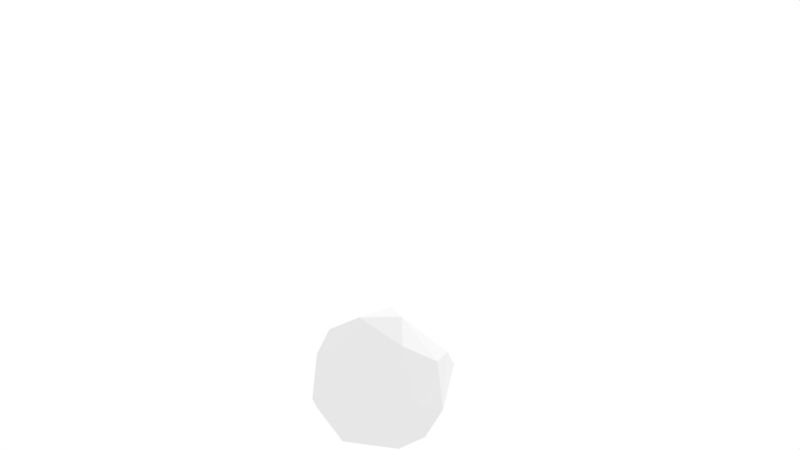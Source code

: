 # Source: bush-1.blend  (saved by Blender 2.80.75; exported with 4.5.12 LTS)
import bpy
from mathutils import Matrix  # noqa: F401  (used for matrix-valued properties, if any)

bpy.ops.wm.read_factory_settings(use_empty=True)
scene = bpy.context.scene
scene.name = 'Scene'

# ---- collections
col_collection_1 = bpy.data.collections.new('Collection 1'); scene.collection.children.link(col_collection_1)

# ---- world
world_world = bpy.data.worlds.new('World'); scene.world = world_world
world_world.color = (1.0, 1.0, 1.0)
world_world.use_sun_shadow = False
world_world.sun_shadow_jitter_overblur = 0.0
world_world.cycles.sampling_method = 'MANUAL'

# ---- cameras
cam_camera = bpy.data.cameras.new('Camera')
cam_camera.clip_end = 100.0
cam_camera.lens = 35.0
cam_camera.sensor_width = 32.0
cam_camera.sensor_height = 18.0
cam_camera.ortho_scale = 7.314
cam_camera.dof.focus_distance = 0.0
cam_camera.dof.aperture_fstop = 128.0

# ---- lights
light_lamp = bpy.data.lights.new('Lamp', 'SUN')
light_lamp.transmission_factor = 0.0
light_lamp.cutoff_distance = 30.0
light_lamp.angle = 0.1993
light_lamp.energy = 1.0
light_lamp.shadow_buffer_clip_start = 1.001
light_lamp.shadow_soft_size = 0.1
light_lamp.shadow_cascade_max_distance = 1000.0

# ---- meshes
me_cone_001 = bpy.data.meshes.new('Cone.001')
me_cone_001.from_pydata([(-0.4946, -1.212, 2.198), (0.2678, -1.858, 1.845), (0.9311, -1.889, 2.127), (-0.07901, 1.582, 0.9271), (0.4261, 1.748, 2.153), (2.59, -0.5776, 2.324), (2.869, -0.09047, 1.421), (2.722, -0.7715, 1.338), (2.72, 0.6885, 1.68), (2.543, 0.4828, 2.425), (2.632, 0.1507, 0.5491), (0.5451, 0.9772, -0.1795), (2.098, 0.8833, 0.205), (0.3045, -0.8857, -0.2001), (-0.2352, -1.46, 0.7319), (-0.4628, 0.1283, 0.06285), (1.067, -0.1962, 3.423), (-0.3157, 0.1141, 3.007), (1.75, -0.9166, -0.07169), (2.068, -0.04613, 3.054), (2.156, 0.976, 2.601), (1.52, -0.2283, -0.3885), (0.4464, 1.716, 0.6957), (-0.6557, 1.034, 0.9217), (0.08586, 1.191, 2.774), (-0.6488, 1.07, 1.963), (0.09365, -0.9332, 3.021), (0.7493, -1.813, 0.6421), (1.688, -1.795, 1.862)], [], [(14, 1, 0), (27, 28, 2), (1, 27, 2), (3, 23, 25), (22, 3, 4), (3, 25, 4), (4, 25, 24), (7, 6, 5), (10, 12, 8), (7, 28, 18), (10, 21, 12), (14, 15, 13), (28, 27, 18), (26, 17, 0), (6, 8, 9, 5), (6, 7, 10), (6, 10, 8), (7, 18, 10), (9, 19, 5), (8, 12, 20, 9), (19, 9, 20), (28, 5, 19), (13, 21, 18, 27), (28, 7, 5), (10, 18, 21), (22, 12, 11), (21, 11, 12), (27, 14, 13), (3, 22, 11, 15, 23), (13, 15, 11, 21), (24, 16, 20, 4), (25, 23, 15, 0), (12, 22, 4, 20), (14, 0, 15), (17, 26, 16, 24), (28, 19, 16, 2), (19, 20, 16), (25, 17, 24), (25, 0, 17), (1, 26, 0), (26, 1, 2, 16), (1, 14, 27)])
_uv = me_cone_001.uv_layers.new(name='UVMap')
_uv.uv.foreach_set('vector', [0.0006596, 0.1584, 0.1586, 0.3149, 0.223, 0.1476, 0.7913, 0.3121, 0.5891, 0.313, 0.7273, 0.4724, 1.0, 0.3149, 0.7913, 0.3121, 0.9091, 0.4724, 0.3909, 0.1103, 0.1506, 0.1458, 0.1781, 0.318, 0.5004, 0.1108, 0.3909, 0.1103, 0.5167, 0.3346, 0.3909, 0.1103, 0.1781, 0.318, 0.5167, 0.3346, 0.5167, 0.3346, 0.1781, 0.318, 0.3636, 0.4724, 0.7832, 1.0, 0.6407, 0.5, 0.9322, 0.6017, 0.5714, 1.0, 0.4343, 1.0, 0.4286, 0.6408, 0.7832, 1.0, 0.9609, 1.0, 0.7281, 1.0, 0.5714, 1.0, 0.6062, 1.0, 0.4343, 1.0, 0.4241, 1.0, 0.2259, 0.6116, 0.4789, 0.5, 0.6275, 1.0, 0.5427, 0.97, 0.6713, 0.8541, 0.4359, 1.0, 0.2345, 1.0, 0.375, 1.0, 0.9171, 0.1127, 0.6459, 0.03377, 0.5303, 0.2593, 0.8617, 0.4362, 0.6407, 0.5, 0.7832, 1.0, 0.5714, 1.0, 0.6407, 0.5, 0.5714, 1.0, 0.4286, 0.6408, 0.7832, 1.0, 0.7281, 1.0, 0.5714, 1.0, 0.2416, 0.527, 0.1401, 1.0, 2.98e-08, 0.6017, 0.4286, 0.6408, 0.4343, 1.0, 0.2268, 1.0, 0.2416, 0.527, 0.1401, 1.0, 0.2416, 0.527, 0.2268, 1.0, 0.0009364, 1.0, 2.98e-08, 0.6017, 0.1401, 1.0, 0.4789, 0.5, 0.7247, 0.6597, 0.6713, 0.8541, 0.5427, 0.97, 0.9609, 1.0, 0.7832, 1.0, 0.9322, 0.6017, 0.5714, 1.0, 0.7281, 1.0, 0.6062, 1.0, 0.9951, 1.0, 0.819, 1.0, 0.9712, 0.5, 0.7247, 0.6597, 0.9712, 0.5, 0.819, 1.0, 0.5427, 0.97, 0.4241, 1.0, 0.4789, 0.5, 0.0626, 0.8205, 0.009044, 0.9897, 2.98e-08, 0.5, 0.2259, 0.6116, 0.1513, 1.0, 0.7193, 0.03377, 0.541, 0.306, 0.7878, 0.4718, 0.984, 0.1966, 1.0, 1.0, 0.703, 1.0, 0.7974, 1.0, 0.9891, 1.0, 0.1712, 1.0, 0.1513, 1.0, 0.2259, 0.6116, 0.375, 1.0, 0.819, 1.0, 0.9951, 1.0, 0.9891, 1.0, 0.7974, 1.0, 0.4241, 1.0, 0.375, 1.0, 0.2259, 0.6116, 0.03263, 0.2694, 0.1459, 0.03377, 0.449, 0.1894, 0.25, 0.49, 0.6267, 1.0, 0.7326, 1.0, 0.703, 1.0, 0.6167, 1.0, 0.7326, 1.0, 0.7974, 1.0, 0.703, 1.0, 0.1712, 1.0, 0.2345, 1.0, 0.09185, 1.0, 0.1712, 1.0, 0.375, 1.0, 0.2345, 1.0, 0.1586, 0.3149, 0.3095, 0.2054, 0.223, 0.1476, 0.3095, 0.2054, 0.1586, 0.3149, 0.5106, 0.4156, 0.4176, 0.2644, 1.0, 0.3149, 0.906, 0.1865, 0.7913, 0.3121])
_ca = me_cone_001.color_attributes.new('Col', 'BYTE_COLOR', 'CORNER')
_ca.data.foreach_set('color', [0.07036, 0.04817, 0.01681, 1.0, 0.005182, 0.1912, 0.0003035, 1.0, 0.005182, 0.1912, 0.0003035, 1.0, 0.05951, 0.004777, 0.0003035, 1.0, 0.04817, 0.1248, 0.004391, 1.0, 0.02956, 0.1441, 0.016, 1.0, 0.005182, 0.1912, 0.0003035, 1.0, 0.05951, 0.004777, 0.0003035, 1.0, 0.02956, 0.1441, 0.016, 1.0, 0.0331, 0.1683, 0.008568, 1.0, 0.05951, 0.1878, 0.05286, 1.0, 0.07421, 0.1779, 0.008023, 1.0, 0.01764, 0.1529, 0.004777, 1.0, 0.0331, 0.1683, 0.008568, 1.0, 0.04519, 0.159, 0.005182, 1.0, 0.0331, 0.1683, 0.008568, 1.0, 0.07421, 0.1779, 0.008023, 1.0, 0.04519, 0.159, 0.005182, 1.0, 0.04519, 0.159, 0.005182, 1.0, 0.07421, 0.1779, 0.008023, 1.0, 0.08228, 0.1812, 0.004025, 1.0, 0.005605, 0.1912, 0.001821, 1.0, 0.006995, 0.1912, 0.0009106, 1.0, 0.1119, 0.1912, 0.0, 1.0, 0.04667, 0.07421, 0.01033, 1.0, 0.04817, 0.1046, 0.004025, 1.0, 0.08866, 0.1878, 0.001214, 1.0, 0.005605, 0.1912, 0.001821, 1.0, 0.04817, 0.1248, 0.004391, 1.0, 0.05951, 0.016, 0.0003035, 1.0, 0.04667, 0.07421, 0.01033, 1.0, 0.05951, 0.005605, 0.0006071, 1.0, 0.04817, 0.1046, 0.004025, 1.0, 0.07036, 0.04817, 0.01681, 1.0, 0.05951, 0.005182, 0.0003035, 1.0, 0.05951, 0.004777, 0.0, 1.0, 0.04817, 0.1248, 0.004391, 1.0, 0.05951, 0.004777, 0.0003035, 1.0, 0.05951, 0.016, 0.0003035, 1.0, 0.1119, 0.1912, 0.0, 1.0, 0.0999, 0.1845, 0.004777, 1.0, 0.005182, 0.1912, 0.0003035, 1.0, 0.006995, 0.1912, 0.0009106, 1.0, 0.08866, 0.1878, 0.001214, 1.0, 0.107, 0.1912, 0.0, 1.0, 0.1119, 0.1912, 0.0, 1.0, 0.006995, 0.1912, 0.0009106, 1.0, 0.005605, 0.1912, 0.001821, 1.0, 0.04667, 0.07421, 0.01033, 1.0, 0.006995, 0.1912, 0.0009106, 1.0, 0.04667, 0.07421, 0.01033, 1.0, 0.08866, 0.1878, 0.001214, 1.0, 0.005605, 0.1912, 0.001821, 1.0, 0.05951, 0.016, 0.0003035, 1.0, 0.04667, 0.07421, 0.01033, 1.0, 0.107, 0.1912, 0.0, 1.0, 0.005182, 0.1912, 0.0, 1.0, 0.1119, 0.1912, 0.0, 1.0, 0.08866, 0.1878, 0.001214, 1.0, 0.04817, 0.1046, 0.004025, 1.0, 0.004777, 0.1812, 0.0, 1.0, 0.107, 0.1912, 0.0, 1.0, 0.005182, 0.1912, 0.0, 1.0, 0.107, 0.1912, 0.0, 1.0, 0.004777, 0.1812, 0.0, 1.0, 0.04817, 0.1248, 0.004391, 1.0, 0.1119, 0.1912, 0.0, 1.0, 0.005182, 0.1912, 0.0, 1.0, 0.05951, 0.004777, 0.0, 1.0, 0.05951, 0.005605, 0.0006071, 1.0, 0.05951, 0.016, 0.0003035, 1.0, 0.05951, 0.004777, 0.0003035, 1.0, 0.04817, 0.1248, 0.004391, 1.0, 0.005605, 0.1912, 0.001821, 1.0, 0.1119, 0.1912, 0.0, 1.0, 0.04667, 0.07421, 0.01033, 1.0, 0.05951, 0.016, 0.0003035, 1.0, 0.05951, 0.005605, 0.0006071, 1.0, 0.01764, 0.1529, 0.004777, 1.0, 0.04817, 0.1046, 0.004025, 1.0, 0.05613, 0.006512, 0.003347, 1.0, 0.05951, 0.005605, 0.0006071, 1.0, 0.05613, 0.006512, 0.003347, 1.0, 0.04817, 0.1046, 0.004025, 1.0, 0.05951, 0.004777, 0.0003035, 1.0, 0.07036, 0.04817, 0.01681, 1.0, 0.05951, 0.004777, 0.0, 1.0, 0.0331, 0.1683, 0.008568, 1.0, 0.01764, 0.1529, 0.004777, 1.0, 0.05613, 0.006512, 0.003347, 1.0, 0.05951, 0.005182, 0.0003035, 1.0, 0.05951, 0.1878, 0.05286, 1.0, 0.05951, 0.004777, 0.0, 1.0, 0.05951, 0.005182, 0.0003035, 1.0, 0.05613, 0.006512, 0.003347, 1.0, 0.05951, 0.005605, 0.0006071, 1.0, 0.08228, 0.1812, 0.004025, 1.0, 0.1119, 0.1912, 0.0, 1.0, 0.004777, 0.1812, 0.0, 1.0, 0.04519, 0.159, 0.005182, 1.0, 0.07421, 0.1779, 0.008023, 1.0, 0.05951, 0.1878, 0.05286, 1.0, 0.05951, 0.005182, 0.0003035, 1.0, 0.005182, 0.1912, 0.0003035, 1.0, 0.04817, 0.1046, 0.004025, 1.0, 0.01764, 0.1529, 0.004777, 1.0, 0.04519, 0.159, 0.005182, 1.0, 0.004777, 0.1812, 0.0, 1.0, 0.07036, 0.04817, 0.01681, 1.0, 0.005182, 0.1912, 0.0003035, 1.0, 0.05951, 0.005182, 0.0003035, 1.0, 0.0999, 0.1845, 0.004777, 1.0, 0.1119, 0.1912, 0.0, 1.0, 0.1119, 0.1912, 0.0, 1.0, 0.08228, 0.1812, 0.004025, 1.0, 0.04817, 0.1248, 0.004391, 1.0, 0.005182, 0.1912, 0.0, 1.0, 0.1119, 0.1912, 0.0, 1.0, 0.02956, 0.1441, 0.016, 1.0, 0.005182, 0.1912, 0.0, 1.0, 0.004777, 0.1812, 0.0, 1.0, 0.1119, 0.1912, 0.0, 1.0, 0.07421, 0.1779, 0.008023, 1.0, 0.0999, 0.1845, 0.004777, 1.0, 0.08228, 0.1812, 0.004025, 1.0, 0.07421, 0.1779, 0.008023, 1.0, 0.005182, 0.1912, 0.0003035, 1.0, 0.0999, 0.1845, 0.004777, 1.0, 0.005182, 0.1912, 0.0003035, 1.0, 0.1119, 0.1912, 0.0, 1.0, 0.005182, 0.1912, 0.0003035, 1.0, 0.1119, 0.1912, 0.0, 1.0, 0.005182, 0.1912, 0.0003035, 1.0, 0.02956, 0.1441, 0.016, 1.0, 0.1119, 0.1912, 0.0, 1.0, 0.005182, 0.1912, 0.0003035, 1.0, 0.07036, 0.04817, 0.01681, 1.0, 0.05951, 0.004777, 0.0003035, 1.0])
me_cone_001.use_remesh_preserve_volume = False
me_cone_001.use_remesh_preserve_attributes = False
me_cone_001.use_mirror_vertex_groups = False
me_cone_001.update()

# ---- objects
ob_cone_001 = bpy.data.objects.new('Cone.001', me_cone_001)
ob_lamp = bpy.data.objects.new('Lamp', light_lamp)
ob_camera = bpy.data.objects.new('Camera', cam_camera)

# ---- transforms, parenting, visibility, modifiers, constraints
ob_cone_001.location = (-1.314, 0.1969, -0.0999)
ob_cone_001.lineart.crease_threshold = 0.0
_vg = ob_cone_001.vertex_groups.new(name='Group')
ob_lamp.location = (4.076, 1.005, 13.98)
ob_lamp.rotation_euler = (0.6503, 0.05522, 0.8521)
ob_lamp.lock_rotations_4d = False
ob_lamp.empty_display_type = 'ARROWS'
ob_lamp.color = (0.0, 0.0, 0.0, 0.0)
ob_lamp.lineart.crease_threshold = 0.0
ob_camera.location = (-22.25, -9.772, 0.3517)
ob_camera.rotation_euler = (1.787, 0.0001519, -1.163)
ob_camera.lock_rotations_4d = False
ob_camera.empty_display_type = 'ARROWS'
ob_camera.color = (0.0, 0.0, 0.0, 0.0)
ob_camera.display_type = 'WIRE'
ob_camera.lineart.crease_threshold = 0.0

# ---- collection membership
scene.collection.objects.link(ob_cone_001)
col_collection_1.objects.link(ob_lamp)
col_collection_1.objects.link(ob_camera)

# ---- scene / render settings (as saved in the file)
scene.camera = ob_camera
scene.frame_start = 1; scene.frame_end = 250; scene.frame_set(20)
scene.render.engine = 'BLENDER_EEVEE_NEXT'
scene.render.dither_intensity = 0.0
scene.cycles.use_denoising = False
scene.cycles.samples = 128
scene.cycles.sampling_pattern = 'TABULATED_SOBOL'
scene.cycles.use_adaptive_sampling = False
scene.cycles.use_light_tree = False
scene.cycles.blur_glossy = 0.0
scene.cycles.sample_clamp_indirect = 0.0
scene.view_settings.view_transform = 'Standard'
bpy.context.view_layer.update()
